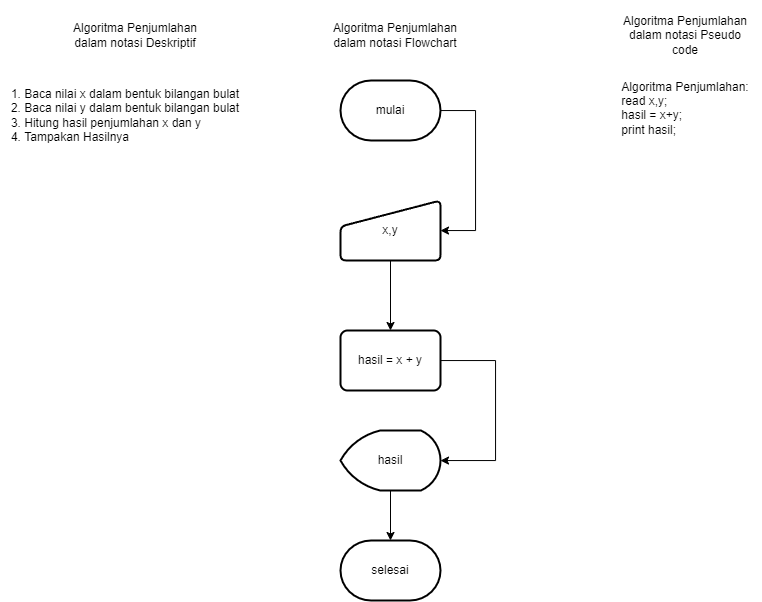

The diagram above was exported from draw.io. Its source (the exported page's mxGraphModel, read from the mxfile embedded in the PNG):
<mxGraphModel dx="1354" dy="1849" grid="1" gridSize="10" guides="1" tooltips="1" connect="1" arrows="1" fold="1" page="1" pageScale="1" pageWidth="850" pageHeight="1100" math="0" shadow="0">
  <root>
    <mxCell id="0" />
    <mxCell id="1" parent="0" />
    <mxCell id="mvBI-PvNl-984dRjK9u7-6" style="edgeStyle=orthogonalEdgeStyle;rounded=0;orthogonalLoop=1;jettySize=auto;html=1;" edge="1" parent="1" source="mvBI-PvNl-984dRjK9u7-1" target="mvBI-PvNl-984dRjK9u7-2">
      <mxGeometry relative="1" as="geometry">
        <Array as="points">
          <mxPoint x="505" y="-980" />
          <mxPoint x="505" y="-860" />
        </Array>
      </mxGeometry>
    </mxCell>
    <mxCell id="mvBI-PvNl-984dRjK9u7-1" value="mulai" style="strokeWidth=2;html=1;shape=mxgraph.flowchart.terminator;whiteSpace=wrap;" vertex="1" parent="1">
      <mxGeometry x="370" y="-1010" width="100" height="60" as="geometry" />
    </mxCell>
    <mxCell id="mvBI-PvNl-984dRjK9u7-7" value="" style="edgeStyle=orthogonalEdgeStyle;rounded=0;orthogonalLoop=1;jettySize=auto;html=1;" edge="1" parent="1" source="mvBI-PvNl-984dRjK9u7-2" target="mvBI-PvNl-984dRjK9u7-3">
      <mxGeometry relative="1" as="geometry" />
    </mxCell>
    <mxCell id="mvBI-PvNl-984dRjK9u7-2" value="x,y" style="html=1;strokeWidth=2;shape=manualInput;whiteSpace=wrap;rounded=1;size=26;arcSize=11;" vertex="1" parent="1">
      <mxGeometry x="370" y="-890" width="100" height="60" as="geometry" />
    </mxCell>
    <mxCell id="mvBI-PvNl-984dRjK9u7-8" value="" style="edgeStyle=orthogonalEdgeStyle;rounded=0;orthogonalLoop=1;jettySize=auto;html=1;" edge="1" parent="1" source="mvBI-PvNl-984dRjK9u7-3" target="mvBI-PvNl-984dRjK9u7-4">
      <mxGeometry relative="1" as="geometry">
        <Array as="points">
          <mxPoint x="525" y="-730" />
          <mxPoint x="525" y="-630" />
        </Array>
      </mxGeometry>
    </mxCell>
    <mxCell id="mvBI-PvNl-984dRjK9u7-3" value="hasil = x + y" style="rounded=1;whiteSpace=wrap;html=1;absoluteArcSize=1;arcSize=14;strokeWidth=2;" vertex="1" parent="1">
      <mxGeometry x="370" y="-760" width="100" height="60" as="geometry" />
    </mxCell>
    <mxCell id="mvBI-PvNl-984dRjK9u7-9" value="" style="edgeStyle=orthogonalEdgeStyle;rounded=0;orthogonalLoop=1;jettySize=auto;html=1;" edge="1" parent="1" source="mvBI-PvNl-984dRjK9u7-4" target="mvBI-PvNl-984dRjK9u7-5">
      <mxGeometry relative="1" as="geometry" />
    </mxCell>
    <mxCell id="mvBI-PvNl-984dRjK9u7-4" value="hasil" style="strokeWidth=2;html=1;shape=mxgraph.flowchart.display;whiteSpace=wrap;" vertex="1" parent="1">
      <mxGeometry x="370" y="-660" width="100" height="60" as="geometry" />
    </mxCell>
    <mxCell id="mvBI-PvNl-984dRjK9u7-5" value="selesai" style="strokeWidth=2;html=1;shape=mxgraph.flowchart.terminator;whiteSpace=wrap;" vertex="1" parent="1">
      <mxGeometry x="370" y="-550" width="100" height="60" as="geometry" />
    </mxCell>
    <mxCell id="mvBI-PvNl-984dRjK9u7-10" value="Algoritma Penjumlahan dalam notasi Flowchart" style="text;html=1;strokeColor=none;fillColor=none;align=center;verticalAlign=middle;whiteSpace=wrap;rounded=0;" vertex="1" parent="1">
      <mxGeometry x="350" y="-1090" width="150" height="70" as="geometry" />
    </mxCell>
    <mxCell id="mvBI-PvNl-984dRjK9u7-12" value="Algoritma Penjumlahan dalam notasi Pseudo&lt;span style=&quot;color: rgba(0 , 0 , 0 , 0) ; font-family: monospace ; font-size: 0px&quot;&gt;%3CmxGraphModel%3E%3Croot%3E%3CmxCell%20id%3D%220%22%2F%3E%3CmxCell%20id%3D%221%22%20parent%3D%220%22%2F%3E%3CmxCell%20id%3D%222%22%20value%3D%22Algoritma%20Penjumlahan%20dalam%20notasi%20Flowchart%22%20style%3D%22text%3Bhtml%3D1%3BstrokeColor%3Dnone%3BfillColor%3Dnone%3Balign%3Dcenter%3BverticalAlign%3Dmiddle%3BwhiteSpace%3Dwrap%3Brounded%3D0%3B%22%20vertex%3D%221%22%20parent%3D%221%22%3E%3CmxGeometry%20x%3D%22350%22%20y%3D%22-1090%22%20width%3D%22150%22%20height%3D%2270%22%20as%3D%22geometry%22%2F%3E%3C%2FmxCell%3E%3C%2Froot%3E%3C%2FmxGraphModel%3E&lt;/span&gt;&lt;br&gt;code" style="text;html=1;strokeColor=none;fillColor=none;align=center;verticalAlign=middle;whiteSpace=wrap;rounded=0;" vertex="1" parent="1">
      <mxGeometry x="640" y="-1090" width="150" height="70" as="geometry" />
    </mxCell>
    <mxCell id="mvBI-PvNl-984dRjK9u7-13" value="Algoritma Penjumlahan:&lt;br&gt;&lt;div style=&quot;text-align: left&quot;&gt;&lt;span&gt;read x,y;&lt;/span&gt;&lt;/div&gt;&lt;div style=&quot;text-align: left&quot;&gt;&lt;span&gt;hasil = x+y;&lt;/span&gt;&lt;/div&gt;&lt;div style=&quot;text-align: left&quot;&gt;&lt;span&gt;print hasil;&lt;/span&gt;&lt;/div&gt;&lt;div style=&quot;text-align: left&quot;&gt;&lt;br&gt;&lt;/div&gt;" style="text;html=1;strokeColor=none;fillColor=none;align=center;verticalAlign=middle;whiteSpace=wrap;rounded=0;" vertex="1" parent="1">
      <mxGeometry x="640" y="-1010" width="150" height="70" as="geometry" />
    </mxCell>
    <mxCell id="mvBI-PvNl-984dRjK9u7-14" value="Algoritma Penjumlahan dalam notasi Deskriptif" style="text;html=1;strokeColor=none;fillColor=none;align=center;verticalAlign=middle;whiteSpace=wrap;rounded=0;" vertex="1" parent="1">
      <mxGeometry x="90" y="-1090" width="150" height="70" as="geometry" />
    </mxCell>
    <mxCell id="mvBI-PvNl-984dRjK9u7-15" value="&lt;div style=&quot;text-align: left&quot;&gt;&lt;span&gt;1. Baca nilai x dalam bentuk bilangan bulat&lt;/span&gt;&lt;/div&gt;&lt;div style=&quot;text-align: left&quot;&gt;&lt;span&gt;2. Baca nilai y dalam bentuk bilangan bulat&lt;/span&gt;&lt;/div&gt;&lt;div style=&quot;text-align: left&quot;&gt;&lt;span&gt;3. Hitung hasil penjumlahan x dan y&lt;/span&gt;&lt;/div&gt;&lt;div style=&quot;text-align: left&quot;&gt;&lt;span&gt;4. Tampakan Hasilnya&lt;/span&gt;&lt;/div&gt;" style="text;html=1;strokeColor=none;fillColor=none;align=center;verticalAlign=middle;whiteSpace=wrap;rounded=0;" vertex="1" parent="1">
      <mxGeometry x="30" y="-1020" width="250" height="90" as="geometry" />
    </mxCell>
  </root>
</mxGraphModel>